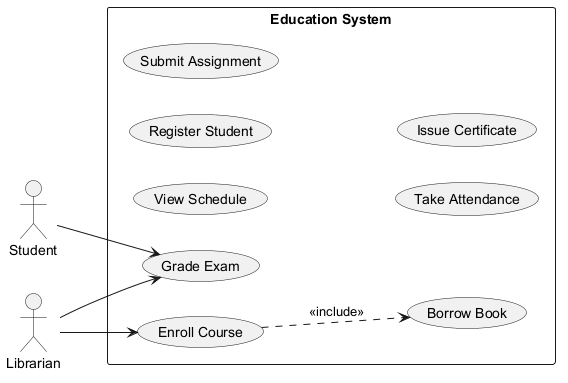

The diagram above was rendered by PlantUML. Its source (embedded in the PNG):
@startuml

left to right direction
actor "Student" as Student
actor "Librarian" as Librarian
rectangle "Education System" {
  usecase "View Schedule" as UC_ViewSchedule
  usecase "Register Student" as UC_RegisterStudent
  usecase "Submit Assignment" as UC_SubmitAssignment
  usecase "Enroll Course" as UC_EnrollCourse
  usecase "Take Attendance" as UC_TakeAttendance
  usecase "Borrow Book" as UC_BorrowBook
  usecase "Grade Exam" as UC_GradeExam
  usecase "Issue Certificate" as UC_IssueCertificate
}
Student --> UC_GradeExam
Librarian --> UC_GradeExam
Librarian --> UC_EnrollCourse
UC_EnrollCourse ..> UC_BorrowBook : <<include>>
@enduml